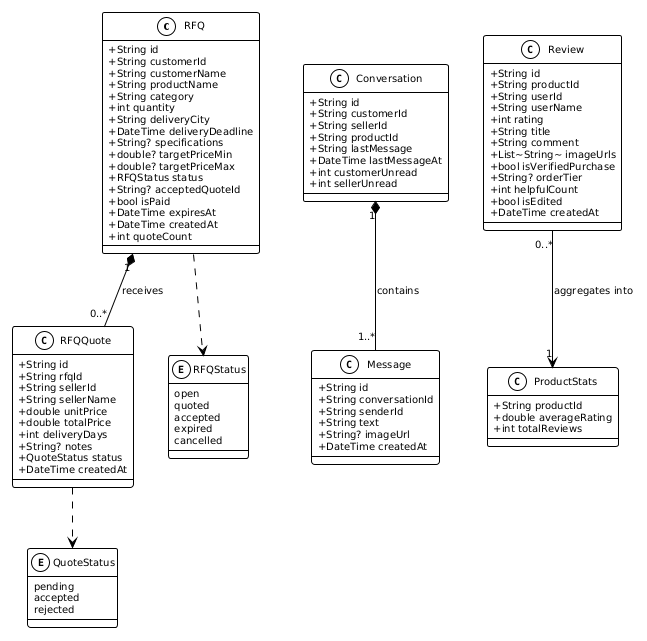

The diagram above was rendered by PlantUML. Its source (embedded in the PNG):
@startuml
!theme plain
skinparam classAttributeIconSize 0
skinparam defaultFontSize 10

class RFQ {
    +String id
    +String customerId
    +String customerName
    +String productName
    +String category
    +int quantity
    +String deliveryCity
    +DateTime deliveryDeadline
    +String? specifications
    +double? targetPriceMin
    +double? targetPriceMax
    +RFQStatus status
    +String? acceptedQuoteId
    +bool isPaid
    +DateTime expiresAt
    +DateTime createdAt
    +int quoteCount
}

class RFQQuote {
    +String id
    +String rfqId
    +String sellerId
    +String sellerName
    +double unitPrice
    +double totalPrice
    +int deliveryDays
    +String? notes
    +QuoteStatus status
    +DateTime createdAt
}

class Conversation {
    +String id
    +String customerId
    +String sellerId
    +String productId
    +String lastMessage
    +DateTime lastMessageAt
    +int customerUnread
    +int sellerUnread
}

class Message {
    +String id
    +String conversationId
    +String senderId
    +String text
    +String? imageUrl
    +DateTime createdAt
}

class Review {
    +String id
    +String productId
    +String userId
    +String userName
    +int rating
    +String title
    +String comment
    +List~String~ imageUrls
    +bool isVerifiedPurchase
    +String? orderTier
    +int helpfulCount
    +bool isEdited
    +DateTime createdAt
}

class ProductStats {
    +String productId
    +double averageRating
    +int totalReviews
}

enum RFQStatus {
    open
    quoted
    accepted
    expired
    cancelled
}

enum QuoteStatus {
    pending
    accepted
    rejected
}

RFQ "1" *-- "0..*" RFQQuote : receives
RFQ ..> RFQStatus
RFQQuote ..> QuoteStatus
Conversation "1" *-- "1..*" Message : contains
Review "0..*" --> "1" ProductStats : aggregates into
@enduml